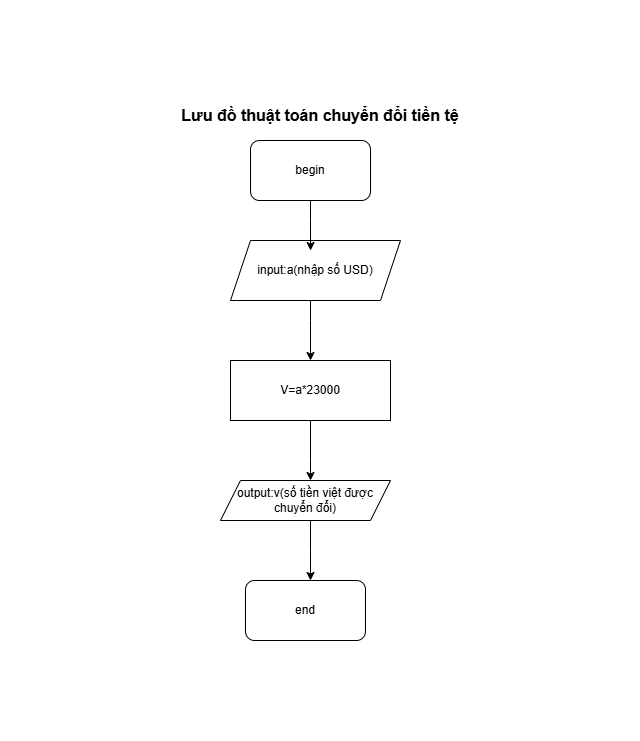

The diagram above was exported from draw.io. Its source (the exported page's mxGraphModel, read from the mxfile embedded in the PNG):
<mxGraphModel dx="1290" dy="557" grid="1" gridSize="10" guides="1" tooltips="1" connect="1" arrows="1" fold="1" page="1" pageScale="1" pageWidth="850" pageHeight="1100" math="0" shadow="0">
  <root>
    <mxCell id="0" />
    <mxCell id="1" parent="0" />
    <mxCell id="jQobbEz-71RmS5cnFzaF-1" value="begin" style="rounded=1;whiteSpace=wrap;html=1;" vertex="1" parent="1">
      <mxGeometry x="220" y="80" width="120" height="60" as="geometry" />
    </mxCell>
    <mxCell id="jQobbEz-71RmS5cnFzaF-3" value="&lt;font size=&quot;3&quot;&gt;&lt;b&gt;Lưu&amp;nbsp;đồ thuật toán chuyển&amp;nbsp;đổi tiền tệ&lt;/b&gt;&lt;/font&gt;" style="text;html=1;align=center;verticalAlign=middle;whiteSpace=wrap;rounded=0;" vertex="1" parent="1">
      <mxGeometry x="70" y="40" width="440" height="30" as="geometry" />
    </mxCell>
    <mxCell id="jQobbEz-71RmS5cnFzaF-18" value="" style="edgeStyle=orthogonalEdgeStyle;rounded=0;orthogonalLoop=1;jettySize=auto;html=1;" edge="1" parent="1" source="jQobbEz-71RmS5cnFzaF-4" target="jQobbEz-71RmS5cnFzaF-5">
      <mxGeometry relative="1" as="geometry">
        <Array as="points">
          <mxPoint x="280" y="260" />
          <mxPoint x="280" y="260" />
        </Array>
      </mxGeometry>
    </mxCell>
    <mxCell id="jQobbEz-71RmS5cnFzaF-4" value="input:a(nhập số&amp;nbsp;USD)" style="shape=parallelogram;perimeter=parallelogramPerimeter;whiteSpace=wrap;html=1;fixedSize=1;" vertex="1" parent="1">
      <mxGeometry x="200" y="180" width="170" height="60" as="geometry" />
    </mxCell>
    <mxCell id="jQobbEz-71RmS5cnFzaF-19" value="" style="edgeStyle=orthogonalEdgeStyle;rounded=0;orthogonalLoop=1;jettySize=auto;html=1;" edge="1" parent="1" source="jQobbEz-71RmS5cnFzaF-5" target="jQobbEz-71RmS5cnFzaF-6">
      <mxGeometry relative="1" as="geometry">
        <Array as="points">
          <mxPoint x="280" y="400" />
          <mxPoint x="280" y="400" />
        </Array>
      </mxGeometry>
    </mxCell>
    <mxCell id="jQobbEz-71RmS5cnFzaF-5" value="V=a*23000" style="rounded=0;whiteSpace=wrap;html=1;" vertex="1" parent="1">
      <mxGeometry x="200" y="300" width="160" height="60" as="geometry" />
    </mxCell>
    <mxCell id="jQobbEz-71RmS5cnFzaF-20" value="" style="edgeStyle=orthogonalEdgeStyle;rounded=0;orthogonalLoop=1;jettySize=auto;html=1;" edge="1" parent="1" source="jQobbEz-71RmS5cnFzaF-6" target="jQobbEz-71RmS5cnFzaF-7">
      <mxGeometry relative="1" as="geometry">
        <Array as="points">
          <mxPoint x="280" y="490" />
          <mxPoint x="280" y="490" />
        </Array>
      </mxGeometry>
    </mxCell>
    <mxCell id="jQobbEz-71RmS5cnFzaF-6" value="output:v(số tiền việt&amp;nbsp;được chuyển&amp;nbsp;đổi)" style="shape=parallelogram;perimeter=parallelogramPerimeter;whiteSpace=wrap;html=1;fixedSize=1;" vertex="1" parent="1">
      <mxGeometry x="190" y="420" width="170" height="40" as="geometry" />
    </mxCell>
    <mxCell id="jQobbEz-71RmS5cnFzaF-7" value="end" style="rounded=1;whiteSpace=wrap;html=1;" vertex="1" parent="1">
      <mxGeometry x="215" y="520" width="120" height="60" as="geometry" />
    </mxCell>
    <mxCell id="jQobbEz-71RmS5cnFzaF-15" style="edgeStyle=orthogonalEdgeStyle;rounded=0;orthogonalLoop=1;jettySize=auto;html=1;entryX=0.471;entryY=0.167;entryDx=0;entryDy=0;entryPerimeter=0;" edge="1" parent="1" source="jQobbEz-71RmS5cnFzaF-1" target="jQobbEz-71RmS5cnFzaF-4">
      <mxGeometry relative="1" as="geometry" />
    </mxCell>
  </root>
</mxGraphModel>